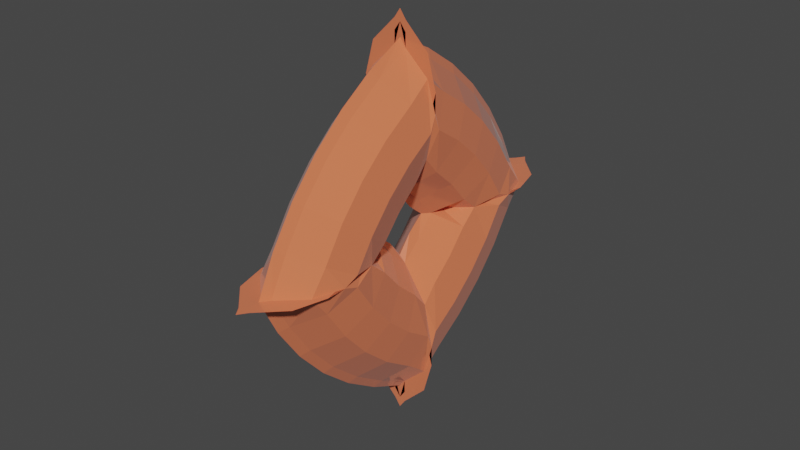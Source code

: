 # Source: particleV3.blend  (saved by Blender 3.3.6; exported with 4.5.12 LTS)
import bpy
from mathutils import Matrix  # noqa: F401  (used for matrix-valued properties, if any)

bpy.ops.wm.read_factory_settings(use_empty=True)
scene = bpy.context.scene
scene.name = 'Scene'

# ---- collections
col_collection = bpy.data.collections.new('Collection'); scene.collection.children.link(col_collection)

# ---- materials (node trees are filled in below, after node groups)
mat_material = bpy.data.materials.new('Material')
mat_material.alpha_threshold = 0.0
mat_material.use_transparent_shadow = False
mat_material.roughness = 0.5
mat_material.line_color = (0.0, 0.0, 0.0, 1.0)

# ---- material node trees
mat_material.use_nodes = True; mat_material.node_tree.nodes.clear()
_N = mat_material.node_tree.nodes; _L = mat_material.node_tree.links
n0 = _N.new('ShaderNodeOutputMaterial'); n0.name = 'Material Output'; n0.location = (300, 300)
n1 = _N.new('ShaderNodeBsdfPrincipled'); n1.name = 'Principled BSDF'; n1.location = (10, 300)
n1.distribution = 'GGX'
n1.subsurface_method = 'RANDOM_WALK_SKIN'
n1.inputs[0].default_value = (0.8, 0.1864, 0.08196, 0.5071)
n1.inputs[2].default_value = 0.1056
n1.inputs[3].default_value = 1.45
n1.inputs[13].default_value = 1.0
n1.inputs[24].default_value = 0.0892
n1.inputs[27].default_value = (0.0, 0.0, 0.0, 1.0)
n1.inputs[28].default_value = 1.0
_L.new(n1.outputs[0], n0.inputs[0])
n0.is_active_output = True

# ---- world
world_world = bpy.data.worlds.new('World'); scene.world = world_world
world_world.use_nodes = True; world_world.node_tree.nodes.clear()
_N = world_world.node_tree.nodes; _L = world_world.node_tree.links
n0 = _N.new('ShaderNodeOutputWorld'); n0.name = 'World Output'; n0.location = (300, 300)
n1 = _N.new('ShaderNodeBackground'); n1.name = 'Background'; n1.location = (10, 300)
n1.inputs[0].default_value = (0.05088, 0.05088, 0.05088, 1.0)
_L.new(n1.outputs[0], n0.inputs[0])
n0.is_active_output = True
world_world.color = (0.05088, 0.05088, 0.05088)
world_world.use_sun_shadow = False
world_world.sun_shadow_jitter_overblur = 0.0

# ---- meshes
me_torus = bpy.data.meshes.new('Torus')
me_torus.from_pydata([(3.282, 0.0, 0.0), (3.139, 0.0, 0.09805), (2.75, 0.0, 0.4872), (2.219, 0.0, 0.6296), (1.687, 0.0, 0.4872), (1.298, 0.0, 0.09805), (1.156, 0.0, 0.0), (3.236, 0.0, 0.0), (3.095, 0.0, 0.09805), (2.709, 0.0, 0.4872), (2.182, 0.0, 0.6296), (1.655, 0.0, 0.4872), (1.27, 0.0, 0.09805), (1.128, 0.0, 0.0), (3.101, 0.0, 0.0), (2.963, 0.0, 0.09805), (2.587, 0.0, 0.4872), (2.074, 0.0, 0.6296), (1.56, 0.0, 0.4872), (1.185, 0.0, 0.09805), (1.047, 0.0, 0.0), (2.877, 0.000534, 0.0), (2.746, 0.0, 0.09805), (2.386, 0.0, 0.4872), (1.895, 0.0, 0.6296), (1.404, 0.0, 0.4872), (1.044, 0.0, 0.09805), (0.9129, 0.0, 0.0), (2.57, 0.6241, 0.0), (2.446, 0.5529, 0.09805), (2.109, 0.3583, 0.4872), (1.649, 0.09258, 0.6296), (1.189, 0.0, 0.4872), (0.8517, 0.0, 0.09805), (0.7284, 0.0, 0.0), (2.183, 1.202, 0.0), (2.07, 1.116, 0.09805), (1.762, 0.8786, 0.4872), (1.34, 0.5551, 0.6296), (0.9183, 0.2315, 0.4872), (0.6096, 0.0, 0.09805), (0.4966, 0.0, 0.0), (1.725, 1.725, 0.0), (1.624, 1.624, 0.09805), (1.349, 1.349, 0.4872), (0.9733, 0.9733, 0.6296), (0.5974, 0.5974, 0.4872), (0.3223, 0.3223, 0.09805), (0.2216, 0.2216, 0.0), (1.202, 2.183, 0.0), (1.116, 2.07, 0.09805), (0.8786, 1.762, 0.4872), (0.5551, 1.34, 0.6296), (0.2315, 0.9183, 0.4872), (0.0, 0.6096, 0.09805), (0.0, 0.4966, 0.0), (0.6241, 2.57, 0.0), (0.5529, 2.446, 0.09805), (0.3583, 2.109, 0.4872), (0.09258, 1.649, 0.6296), (0.0, 1.189, 0.4872), (0.0, 0.8517, 0.09805), (0.0, 0.7284, 0.0), (0.0005361, 2.877, 0.0), (0.0, 2.746, 0.09805), (0.0, 2.386, 0.4872), (0.0, 1.895, 0.6296), (0.0, 1.404, 0.4872), (0.0, 1.044, 0.09805), (0.0, 0.9129, 0.0), (0.0, 3.101, 0.0), (0.0, 2.963, 0.09805), (0.0, 2.587, 0.4872), (0.0, 2.074, 0.6296), (0.0, 1.56, 0.4872), (0.0, 1.185, 0.09805), (0.0, 1.047, 0.0), (0.0, 3.236, 0.0), (0.0, 3.095, 0.09805), (0.0, 2.709, 0.4872), (0.0, 2.182, 0.6296), (0.0, 1.655, 0.4872), (0.0, 1.27, 0.09805), (0.0, 1.128, 0.0), (0.0, 3.282, 0.0), (0.0, 3.139, 0.09805), (0.0, 2.75, 0.4872), (0.0, 2.219, 0.6296), (0.0, 1.687, 0.4872), (0.0, 1.298, 0.09805), (0.0, 1.156, 0.0), (-3.282, 0.0, 0.0), (-3.139, 0.0, 0.09805), (-2.75, 0.0, 0.4872), (-2.219, 0.0, 0.6296), (-1.687, 0.0, 0.4872), (-1.298, 0.0, 0.09805), (-1.156, 0.0, 0.0), (-3.236, 0.0, 0.0), (-3.095, 0.0, 0.09805), (-2.709, 0.0, 0.4872), (-2.182, 0.0, 0.6296), (-1.655, 0.0, 0.4872), (-1.27, 0.0, 0.09805), (-1.128, 0.0, 0.0), (-3.101, 0.0, 0.0), (-2.963, 0.0, 0.09805), (-2.587, 0.0, 0.4872), (-2.074, 0.0, 0.6296), (-1.56, 0.0, 0.4872), (-1.185, 0.0, 0.09805), (-1.047, 0.0, 0.0), (-2.877, 0.000534, 0.0), (-2.746, 0.0, 0.09805), (-2.386, 0.0, 0.4872), (-1.895, 0.0, 0.6296), (-1.404, 0.0, 0.4872), (-1.044, 0.0, 0.09805), (-0.9129, 0.0, 0.0), (-2.57, 0.6241, 0.0), (-2.446, 0.5529, 0.09805), (-2.109, 0.3583, 0.4872), (-1.649, 0.09258, 0.6296), (-1.189, 0.0, 0.4872), (-0.8517, 0.0, 0.09805), (-0.7284, 0.0, 0.0), (-2.183, 1.202, 0.0), (-2.07, 1.116, 0.09805), (-1.762, 0.8786, 0.4872), (-1.34, 0.5551, 0.6296), (-0.9183, 0.2315, 0.4872), (-0.6096, 0.0, 0.09805), (-0.4966, 0.0, 0.0), (-1.725, 1.725, 0.0), (-1.624, 1.624, 0.09805), (-1.349, 1.349, 0.4872), (-0.9733, 0.9733, 0.6296), (-0.5974, 0.5974, 0.4872), (-0.3223, 0.3223, 0.09805), (-0.2216, 0.2216, 0.0), (-1.202, 2.183, 0.0), (-1.116, 2.07, 0.09805), (-0.8786, 1.762, 0.4872), (-0.5551, 1.34, 0.6296), (-0.2315, 0.9183, 0.4872), (-0.6241, 2.57, 0.0), (-0.5529, 2.446, 0.09805), (-0.3583, 2.109, 0.4872), (-0.09258, 1.649, 0.6296), (-0.0005361, 2.877, 0.0), (2.877, -0.000534, 0.0), (2.57, -0.6241, 0.0), (2.446, -0.5529, 0.09805), (2.109, -0.3583, 0.4872), (1.649, -0.09258, 0.6296), (2.183, -1.202, 0.0), (2.07, -1.116, 0.09805), (1.762, -0.8786, 0.4872), (1.34, -0.5551, 0.6296), (0.9183, -0.2315, 0.4872), (1.725, -1.725, 0.0), (1.624, -1.624, 0.09805), (1.349, -1.349, 0.4872), (0.9733, -0.9733, 0.6296), (0.5974, -0.5974, 0.4872), (0.3223, -0.3223, 0.09805), (0.2216, -0.2216, 0.0), (1.202, -2.183, 0.0), (1.116, -2.07, 0.09805), (0.8786, -1.762, 0.4872), (0.5551, -1.34, 0.6296), (0.2315, -0.9183, 0.4872), (0.0, -0.6096, 0.09805), (0.0, -0.4966, 0.0), (0.6241, -2.57, 0.0), (0.5529, -2.446, 0.09805), (0.3583, -2.109, 0.4872), (0.09258, -1.649, 0.6296), (0.0, -1.189, 0.4872), (0.0, -0.8517, 0.09805), (0.0, -0.7284, 0.0), (0.0005361, -2.877, 0.0), (0.0, -2.746, 0.09805), (0.0, -2.386, 0.4872), (0.0, -1.895, 0.6296), (0.0, -1.404, 0.4872), (0.0, -1.044, 0.09805), (0.0, -0.9129, 0.0), (0.0, -3.101, 0.0), (0.0, -2.963, 0.09805), (0.0, -2.587, 0.4872), (0.0, -2.074, 0.6296), (0.0, -1.56, 0.4872), (0.0, -1.185, 0.09805), (0.0, -1.047, 0.0), (0.0, -3.236, 0.0), (0.0, -3.095, 0.09805), (0.0, -2.709, 0.4872), (0.0, -2.182, 0.6296), (0.0, -1.655, 0.4872), (0.0, -1.27, 0.09805), (0.0, -1.128, 0.0), (0.0, -3.282, 0.0), (0.0, -3.139, 0.09805), (0.0, -2.75, 0.4872), (0.0, -2.219, 0.6296), (0.0, -1.687, 0.4872), (0.0, -1.298, 0.09805), (0.0, -1.156, 0.0), (-2.877, -0.000534, 0.0), (-2.57, -0.6241, 0.0), (-2.446, -0.5529, 0.09805), (-2.109, -0.3583, 0.4872), (-1.649, -0.09258, 0.6296), (-2.183, -1.202, 0.0), (-2.07, -1.116, 0.09805), (-1.762, -0.8786, 0.4872), (-1.34, -0.5551, 0.6296), (-0.9183, -0.2315, 0.4872), (-1.725, -1.725, 0.0), (-1.624, -1.624, 0.09805), (-1.349, -1.349, 0.4872), (-0.9733, -0.9733, 0.6296), (-0.5974, -0.5974, 0.4872), (-0.3223, -0.3223, 0.09805), (-0.2216, -0.2216, 0.0), (-1.202, -2.183, 0.0), (-1.116, -2.07, 0.09805), (-0.8786, -1.762, 0.4872), (-0.5551, -1.34, 0.6296), (-0.2315, -0.9183, 0.4872), (-0.6241, -2.57, 0.0), (-0.5529, -2.446, 0.09805), (-0.3583, -2.109, 0.4872), (-0.09258, -1.649, 0.6296), (-0.0005361, -2.877, 0.0), (3.139, 0.0, -0.09805), (2.75, 0.0, -0.4872), (2.219, 0.0, -0.6296), (1.687, 0.0, -0.4872), (1.298, 0.0, -0.09805), (3.095, 0.0, -0.09805), (2.709, 0.0, -0.4872), (2.182, 0.0, -0.6296), (1.655, 0.0, -0.4872), (1.27, 0.0, -0.09805), (2.963, 0.0, -0.09805), (2.587, 0.0, -0.4872), (2.074, 0.0, -0.6296), (1.56, 0.0, -0.4872), (1.185, 0.0, -0.09805), (2.746, 0.0, -0.09805), (2.386, 0.0, -0.4872), (1.895, 0.0, -0.6296), (1.404, 0.0, -0.4872), (1.044, 0.0, -0.09805), (2.446, 0.5529, -0.09805), (2.109, 0.3583, -0.4872), (1.649, 0.09258, -0.6296), (1.189, 0.0, -0.4872), (0.8517, 0.0, -0.09805), (2.07, 1.116, -0.09805), (1.762, 0.8786, -0.4872), (1.34, 0.5551, -0.6296), (0.9183, 0.2315, -0.4872), (0.6096, 0.0, -0.09805), (1.624, 1.624, -0.09805), (1.349, 1.349, -0.4872), (0.9733, 0.9733, -0.6296), (0.5974, 0.5974, -0.4872), (0.3223, 0.3223, -0.09805), (1.116, 2.07, -0.09805), (0.8786, 1.762, -0.4872), (0.5551, 1.34, -0.6296), (0.2315, 0.9183, -0.4872), (0.0, 0.6096, -0.09805), (0.5529, 2.446, -0.09805), (0.3583, 2.109, -0.4872), (0.09258, 1.649, -0.6296), (0.0, 1.189, -0.4872), (0.0, 0.8517, -0.09805), (0.0, 2.746, -0.09805), (0.0, 2.386, -0.4872), (0.0, 1.895, -0.6296), (0.0, 1.404, -0.4872), (0.0, 1.044, -0.09805), (0.0, 2.963, -0.09805), (0.0, 2.587, -0.4872), (0.0, 2.074, -0.6296), (0.0, 1.56, -0.4872), (0.0, 1.185, -0.09805), (0.0, 3.095, -0.09805), (0.0, 2.709, -0.4872), (0.0, 2.182, -0.6296), (0.0, 1.655, -0.4872), (0.0, 1.27, -0.09805), (0.0, 3.139, -0.09805), (0.0, 2.75, -0.4872), (0.0, 2.219, -0.6296), (0.0, 1.687, -0.4872), (0.0, 1.298, -0.09805), (-3.139, 0.0, -0.09805), (-2.75, 0.0, -0.4872), (-2.219, 0.0, -0.6296), (-1.687, 0.0, -0.4872), (-1.298, 0.0, -0.09805), (-3.095, 0.0, -0.09805), (-2.709, 0.0, -0.4872), (-2.182, 0.0, -0.6296), (-1.655, 0.0, -0.4872), (-1.27, 0.0, -0.09805), (-2.963, 0.0, -0.09805), (-2.587, 0.0, -0.4872), (-2.074, 0.0, -0.6296), (-1.56, 0.0, -0.4872), (-1.185, 0.0, -0.09805), (-2.746, 0.0, -0.09805), (-2.386, 0.0, -0.4872), (-1.895, 0.0, -0.6296), (-1.404, 0.0, -0.4872), (-1.044, 0.0, -0.09805), (-2.446, 0.5529, -0.09805), (-2.109, 0.3583, -0.4872), (-1.649, 0.09258, -0.6296), (-1.189, 0.0, -0.4872), (-0.8517, 0.0, -0.09805), (-2.07, 1.116, -0.09805), (-1.762, 0.8786, -0.4872), (-1.34, 0.5551, -0.6296), (-0.9183, 0.2315, -0.4872), (-0.6096, 0.0, -0.09805), (-1.624, 1.624, -0.09805), (-1.349, 1.349, -0.4872), (-0.9733, 0.9733, -0.6296), (-0.5974, 0.5974, -0.4872), (-0.3223, 0.3223, -0.09805), (-1.116, 2.07, -0.09805), (-0.8786, 1.762, -0.4872), (-0.5551, 1.34, -0.6296), (-0.2315, 0.9183, -0.4872), (-0.5529, 2.446, -0.09805), (-0.3583, 2.109, -0.4872), (-0.09258, 1.649, -0.6296), (2.446, -0.5529, -0.09805), (2.109, -0.3583, -0.4872), (1.649, -0.09258, -0.6296), (2.07, -1.116, -0.09805), (1.762, -0.8786, -0.4872), (1.34, -0.5551, -0.6296), (0.9183, -0.2315, -0.4872), (1.624, -1.624, -0.09805), (1.349, -1.349, -0.4872), (0.9733, -0.9733, -0.6296), (0.5974, -0.5974, -0.4872), (0.3223, -0.3223, -0.09805), (1.116, -2.07, -0.09805), (0.8786, -1.762, -0.4872), (0.5551, -1.34, -0.6296), (0.2315, -0.9183, -0.4872), (0.0, -0.6096, -0.09805), (0.5529, -2.446, -0.09805), (0.3583, -2.109, -0.4872), (0.09258, -1.649, -0.6296), (0.0, -1.189, -0.4872), (0.0, -0.8517, -0.09805), (0.0, -2.746, -0.09805), (0.0, -2.386, -0.4872), (0.0, -1.895, -0.6296), (0.0, -1.404, -0.4872), (0.0, -1.044, -0.09805), (0.0, -2.963, -0.09805), (0.0, -2.587, -0.4872), (0.0, -2.074, -0.6296), (0.0, -1.56, -0.4872), (0.0, -1.185, -0.09805), (0.0, -3.095, -0.09805), (0.0, -2.709, -0.4872), (0.0, -2.182, -0.6296), (0.0, -1.655, -0.4872), (0.0, -1.27, -0.09805), (0.0, -3.139, -0.09805), (0.0, -2.75, -0.4872), (0.0, -2.219, -0.6296), (0.0, -1.687, -0.4872), (0.0, -1.298, -0.09805), (-2.446, -0.5529, -0.09805), (-2.109, -0.3583, -0.4872), (-1.649, -0.09258, -0.6296), (-2.07, -1.116, -0.09805), (-1.762, -0.8786, -0.4872), (-1.34, -0.5551, -0.6296), (-0.9183, -0.2315, -0.4872), (-1.624, -1.624, -0.09805), (-1.349, -1.349, -0.4872), (-0.9733, -0.9733, -0.6296), (-0.5974, -0.5974, -0.4872), (-0.3223, -0.3223, -0.09805), (-1.116, -2.07, -0.09805), (-0.8786, -1.762, -0.4872), (-0.5551, -1.34, -0.6296), (-0.2315, -0.9183, -0.4872), (-0.5529, -2.446, -0.09805), (-0.3583, -2.109, -0.4872), (-0.09258, -1.649, -0.6296)], [], [(0, 7, 8, 1), (1, 8, 9, 2), (2, 9, 10, 3), (3, 10, 11, 4), (4, 11, 12, 5), (5, 12, 13, 6), (7, 14, 15, 8), (8, 15, 16, 9), (9, 16, 17, 10), (10, 17, 18, 11), (11, 18, 19, 12), (12, 19, 20, 13), (14, 21, 22, 15), (15, 22, 23, 16), (16, 23, 24, 17), (17, 24, 25, 18), (18, 25, 26, 19), (19, 26, 27, 20), (21, 28, 29, 22), (22, 29, 30, 23), (23, 30, 31, 24), (24, 31, 32, 25), (25, 32, 33, 26), (26, 33, 34, 27), (28, 35, 36, 29), (29, 36, 37, 30), (30, 37, 38, 31), (31, 38, 39, 32), (32, 39, 40, 33), (33, 40, 41, 34), (35, 42, 43, 36), (36, 43, 44, 37), (37, 44, 45, 38), (38, 45, 46, 39), (39, 46, 47, 40), (40, 47, 48, 41), (42, 49, 50, 43), (43, 50, 51, 44), (44, 51, 52, 45), (45, 52, 53, 46), (46, 53, 54, 47), (47, 54, 55, 48), (49, 56, 57, 50), (50, 57, 58, 51), (51, 58, 59, 52), (52, 59, 60, 53), (53, 60, 61, 54), (54, 61, 62, 55), (56, 63, 64, 57), (57, 64, 65, 58), (58, 65, 66, 59), (59, 66, 67, 60), (60, 67, 68, 61), (61, 68, 69, 62), (63, 70, 71, 64), (64, 71, 72, 65), (65, 72, 73, 66), (66, 73, 74, 67), (67, 74, 75, 68), (68, 75, 76, 69), (70, 77, 78, 71), (71, 78, 79, 72), (72, 79, 80, 73), (73, 80, 81, 74), (74, 81, 82, 75), (75, 82, 83, 76), (77, 84, 85, 78), (78, 85, 86, 79), (79, 86, 87, 80), (80, 87, 88, 81), (81, 88, 89, 82), (82, 89, 90, 83), (91, 92, 99, 98), (92, 93, 100, 99), (93, 94, 101, 100), (94, 95, 102, 101), (95, 96, 103, 102), (96, 97, 104, 103), (98, 99, 106, 105), (99, 100, 107, 106), (100, 101, 108, 107), (101, 102, 109, 108), (102, 103, 110, 109), (103, 104, 111, 110), (105, 106, 113, 112), (106, 107, 114, 113), (107, 108, 115, 114), (108, 109, 116, 115), (109, 110, 117, 116), (110, 111, 118, 117), (112, 113, 120, 119), (113, 114, 121, 120), (114, 115, 122, 121), (115, 116, 123, 122), (116, 117, 124, 123), (117, 118, 125, 124), (119, 120, 127, 126), (120, 121, 128, 127), (121, 122, 129, 128), (122, 123, 130, 129), (123, 124, 131, 130), (124, 125, 132, 131), (126, 127, 134, 133), (127, 128, 135, 134), (128, 129, 136, 135), (129, 130, 137, 136), (130, 131, 138, 137), (131, 132, 139, 138), (133, 134, 141, 140), (134, 135, 142, 141), (135, 136, 143, 142), (136, 137, 144, 143), (137, 138, 54, 144), (138, 139, 55, 54), (140, 141, 146, 145), (141, 142, 147, 146), (142, 143, 148, 147), (143, 144, 60, 148), (144, 54, 61, 60), (145, 146, 64, 149), (146, 147, 65, 64), (147, 148, 66, 65), (148, 60, 67, 66), (149, 64, 71, 70), (14, 15, 22, 150), (150, 22, 152, 151), (22, 23, 153, 152), (23, 24, 154, 153), (24, 25, 32, 154), (151, 152, 156, 155), (152, 153, 157, 156), (153, 154, 158, 157), (154, 32, 159, 158), (32, 33, 40, 159), (155, 156, 161, 160), (156, 157, 162, 161), (157, 158, 163, 162), (158, 159, 164, 163), (159, 40, 165, 164), (40, 41, 166, 165), (160, 161, 168, 167), (161, 162, 169, 168), (162, 163, 170, 169), (163, 164, 171, 170), (164, 165, 172, 171), (165, 166, 173, 172), (167, 168, 175, 174), (168, 169, 176, 175), (169, 170, 177, 176), (170, 171, 178, 177), (171, 172, 179, 178), (172, 173, 180, 179), (174, 175, 182, 181), (175, 176, 183, 182), (176, 177, 184, 183), (177, 178, 185, 184), (178, 179, 186, 185), (179, 180, 187, 186), (181, 182, 189, 188), (182, 183, 190, 189), (183, 184, 191, 190), (184, 185, 192, 191), (185, 186, 193, 192), (186, 187, 194, 193), (188, 189, 196, 195), (189, 190, 197, 196), (190, 191, 198, 197), (191, 192, 199, 198), (192, 193, 200, 199), (193, 194, 201, 200), (195, 196, 203, 202), (196, 197, 204, 203), (197, 198, 205, 204), (198, 199, 206, 205), (199, 200, 207, 206), (200, 201, 208, 207), (105, 209, 113, 106), (209, 210, 211, 113), (113, 211, 212, 114), (114, 212, 213, 115), (115, 213, 123, 116), (210, 214, 215, 211), (211, 215, 216, 212), (212, 216, 217, 213), (213, 217, 218, 123), (123, 218, 131, 124), (214, 219, 220, 215), (215, 220, 221, 216), (216, 221, 222, 217), (217, 222, 223, 218), (218, 223, 224, 131), (131, 224, 225, 132), (219, 226, 227, 220), (220, 227, 228, 221), (221, 228, 229, 222), (222, 229, 230, 223), (223, 230, 172, 224), (224, 172, 173, 225), (226, 231, 232, 227), (227, 232, 233, 228), (228, 233, 234, 229), (229, 234, 178, 230), (230, 178, 179, 172), (231, 235, 182, 232), (232, 182, 183, 233), (233, 183, 184, 234), (234, 184, 185, 178), (235, 188, 189, 182), (0, 236, 241, 7), (236, 237, 242, 241), (237, 238, 243, 242), (238, 239, 244, 243), (239, 240, 245, 244), (240, 6, 13, 245), (7, 241, 246, 14), (241, 242, 247, 246), (242, 243, 248, 247), (243, 244, 249, 248), (244, 245, 250, 249), (245, 13, 20, 250), (14, 246, 251, 21), (246, 247, 252, 251), (247, 248, 253, 252), (248, 249, 254, 253), (249, 250, 255, 254), (250, 20, 27, 255), (21, 251, 256, 28), (251, 252, 257, 256), (252, 253, 258, 257), (253, 254, 259, 258), (254, 255, 260, 259), (255, 27, 34, 260), (28, 256, 261, 35), (256, 257, 262, 261), (257, 258, 263, 262), (258, 259, 264, 263), (259, 260, 265, 264), (260, 34, 41, 265), (35, 261, 266, 42), (261, 262, 267, 266), (262, 263, 268, 267), (263, 264, 269, 268), (264, 265, 270, 269), (265, 41, 48, 270), (42, 266, 271, 49), (266, 267, 272, 271), (267, 268, 273, 272), (268, 269, 274, 273), (269, 270, 275, 274), (270, 48, 55, 275), (49, 271, 276, 56), (271, 272, 277, 276), (272, 273, 278, 277), (273, 274, 279, 278), (274, 275, 280, 279), (275, 55, 62, 280), (56, 276, 281, 63), (276, 277, 282, 281), (277, 278, 283, 282), (278, 279, 284, 283), (279, 280, 285, 284), (280, 62, 69, 285), (63, 281, 286, 70), (281, 282, 287, 286), (282, 283, 288, 287), (283, 284, 289, 288), (284, 285, 290, 289), (285, 69, 76, 290), (70, 286, 291, 77), (286, 287, 292, 291), (287, 288, 293, 292), (288, 289, 294, 293), (289, 290, 295, 294), (290, 76, 83, 295), (77, 291, 296, 84), (291, 292, 297, 296), (292, 293, 298, 297), (293, 294, 299, 298), (294, 295, 300, 299), (295, 83, 90, 300), (91, 98, 306, 301), (301, 306, 307, 302), (302, 307, 308, 303), (303, 308, 309, 304), (304, 309, 310, 305), (305, 310, 104, 97), (98, 105, 311, 306), (306, 311, 312, 307), (307, 312, 313, 308), (308, 313, 314, 309), (309, 314, 315, 310), (310, 315, 111, 104), (105, 112, 316, 311), (311, 316, 317, 312), (312, 317, 318, 313), (313, 318, 319, 314), (314, 319, 320, 315), (315, 320, 118, 111), (112, 119, 321, 316), (316, 321, 322, 317), (317, 322, 323, 318), (318, 323, 324, 319), (319, 324, 325, 320), (320, 325, 125, 118), (119, 126, 326, 321), (321, 326, 327, 322), (322, 327, 328, 323), (323, 328, 329, 324), (324, 329, 330, 325), (325, 330, 132, 125), (126, 133, 331, 326), (326, 331, 332, 327), (327, 332, 333, 328), (328, 333, 334, 329), (329, 334, 335, 330), (330, 335, 139, 132), (133, 140, 336, 331), (331, 336, 337, 332), (332, 337, 338, 333), (333, 338, 339, 334), (334, 339, 275, 335), (335, 275, 55, 139), (140, 145, 340, 336), (336, 340, 341, 337), (337, 341, 342, 338), (338, 342, 279, 339), (339, 279, 280, 275), (145, 149, 281, 340), (340, 281, 282, 341), (341, 282, 283, 342), (342, 283, 284, 279), (149, 70, 286, 281), (14, 150, 251, 246), (150, 151, 343, 251), (251, 343, 344, 252), (252, 344, 345, 253), (253, 345, 259, 254), (151, 155, 346, 343), (343, 346, 347, 344), (344, 347, 348, 345), (345, 348, 349, 259), (259, 349, 265, 260), (155, 160, 350, 346), (346, 350, 351, 347), (347, 351, 352, 348), (348, 352, 353, 349), (349, 353, 354, 265), (265, 354, 166, 41), (160, 167, 355, 350), (350, 355, 356, 351), (351, 356, 357, 352), (352, 357, 358, 353), (353, 358, 359, 354), (354, 359, 173, 166), (167, 174, 360, 355), (355, 360, 361, 356), (356, 361, 362, 357), (357, 362, 363, 358), (358, 363, 364, 359), (359, 364, 180, 173), (174, 181, 365, 360), (360, 365, 366, 361), (361, 366, 367, 362), (362, 367, 368, 363), (363, 368, 369, 364), (364, 369, 187, 180), (181, 188, 370, 365), (365, 370, 371, 366), (366, 371, 372, 367), (367, 372, 373, 368), (368, 373, 374, 369), (369, 374, 194, 187), (188, 195, 375, 370), (370, 375, 376, 371), (371, 376, 377, 372), (372, 377, 378, 373), (373, 378, 379, 374), (374, 379, 201, 194), (195, 202, 380, 375), (375, 380, 381, 376), (376, 381, 382, 377), (377, 382, 383, 378), (378, 383, 384, 379), (379, 384, 208, 201), (105, 311, 316, 209), (209, 316, 385, 210), (316, 317, 386, 385), (317, 318, 387, 386), (318, 319, 324, 387), (210, 385, 388, 214), (385, 386, 389, 388), (386, 387, 390, 389), (387, 324, 391, 390), (324, 325, 330, 391), (214, 388, 392, 219), (388, 389, 393, 392), (389, 390, 394, 393), (390, 391, 395, 394), (391, 330, 396, 395), (330, 132, 225, 396), (219, 392, 397, 226), (392, 393, 398, 397), (393, 394, 399, 398), (394, 395, 400, 399), (395, 396, 359, 400), (396, 225, 173, 359), (226, 397, 401, 231), (397, 398, 402, 401), (398, 399, 403, 402), (399, 400, 363, 403), (400, 359, 364, 363), (231, 401, 365, 235), (401, 402, 366, 365), (402, 403, 367, 366), (403, 363, 368, 367), (235, 365, 370, 188)])
_uv = me_torus.uv_layers.new(name='UVMap')
_uv.uv.foreach_set('vector', [0.5, 0.5, 0.5208, 0.5, 0.5208, 0.5833, 0.5, 0.5833, 0.5, 0.5833, 0.5208, 0.5833, 0.5208, 0.6667, 0.5, 0.6667, 0.5, 0.6667, 0.5208, 0.6667, 0.5208, 0.75, 0.5, 0.75, 0.5, 0.75, 0.5208, 0.75, 0.5208, 0.8333, 0.5, 0.8333, 0.5, 0.8333, 0.5208, 0.8333, 0.5208, 0.9167, 0.5, 0.9167, 0.5, 0.9167, 0.5208, 0.9167, 0.5208, 1.0, 0.5, 1.0, 0.5208, 0.5, 0.5417, 0.5, 0.5417, 0.5833, 0.5208, 0.5833, 0.5208, 0.5833, 0.5417, 0.5833, 0.5417, 0.6667, 0.5208, 0.6667, 0.5208, 0.6667, 0.5417, 0.6667, 0.5417, 0.75, 0.5208, 0.75, 0.5208, 0.75, 0.5417, 0.75, 0.5417, 0.8333, 0.5208, 0.8333, 0.5208, 0.8333, 0.5417, 0.8333, 0.5417, 0.9167, 0.5208, 0.9167, 0.5208, 0.9167, 0.5417, 0.9167, 0.5417, 1.0, 0.5208, 1.0, 0.5417, 0.5, 0.5625, 0.5, 0.5625, 0.5833, 0.5417, 0.5833, 0.5417, 0.5833, 0.5625, 0.5833, 0.5625, 0.6667, 0.5417, 0.6667, 0.5417, 0.6667, 0.5625, 0.6667, 0.5625, 0.75, 0.5417, 0.75, 0.5417, 0.75, 0.5625, 0.75, 0.5625, 0.8333, 0.5417, 0.8333, 0.5417, 0.8333, 0.5625, 0.8333, 0.5625, 0.9167, 0.5417, 0.9167, 0.5417, 0.9167, 0.5625, 0.9167, 0.5625, 1.0, 0.5417, 1.0, 0.5625, 0.5, 0.5833, 0.5, 0.5833, 0.5833, 0.5625, 0.5833, 0.5625, 0.5833, 0.5833, 0.5833, 0.5833, 0.6667, 0.5625, 0.6667, 0.5625, 0.6667, 0.5833, 0.6667, 0.5833, 0.75, 0.5625, 0.75, 0.5625, 0.75, 0.5833, 0.75, 0.5833, 0.8333, 0.5625, 0.8333, 0.5625, 0.8333, 0.5833, 0.8333, 0.5833, 0.9167, 0.5625, 0.9167, 0.5625, 0.9167, 0.5833, 0.9167, 0.5833, 1.0, 0.5625, 1.0, 0.5833, 0.5, 0.6042, 0.5, 0.6042, 0.5833, 0.5833, 0.5833, 0.5833, 0.5833, 0.6042, 0.5833, 0.6042, 0.6667, 0.5833, 0.6667, 0.5833, 0.6667, 0.6042, 0.6667, 0.6042, 0.75, 0.5833, 0.75, 0.5833, 0.75, 0.6042, 0.75, 0.6042, 0.8333, 0.5833, 0.8333, 0.5833, 0.8333, 0.6042, 0.8333, 0.6042, 0.9167, 0.5833, 0.9167, 0.5833, 0.9167, 0.6042, 0.9167, 0.6042, 1.0, 0.5833, 1.0, 0.6042, 0.5, 0.625, 0.5, 0.625, 0.5833, 0.6042, 0.5833, 0.6042, 0.5833, 0.625, 0.5833, 0.625, 0.6667, 0.6042, 0.6667, 0.6042, 0.6667, 0.625, 0.6667, 0.625, 0.75, 0.6042, 0.75, 0.6042, 0.75, 0.625, 0.75, 0.625, 0.8333, 0.6042, 0.8333, 0.6042, 0.8333, 0.625, 0.8333, 0.625, 0.9167, 0.6042, 0.9167, 0.6042, 0.9167, 0.625, 0.9167, 0.625, 1.0, 0.6042, 1.0, 0.625, 0.5, 0.6458, 0.5, 0.6458, 0.5833, 0.625, 0.5833, 0.625, 0.5833, 0.6458, 0.5833, 0.6458, 0.6667, 0.625, 0.6667, 0.625, 0.6667, 0.6458, 0.6667, 0.6458, 0.75, 0.625, 0.75, 0.625, 0.75, 0.6458, 0.75, 0.6458, 0.8333, 0.625, 0.8333, 0.625, 0.8333, 0.6458, 0.8333, 0.6458, 0.9167, 0.625, 0.9167, 0.625, 0.9167, 0.6458, 0.9167, 0.6458, 1.0, 0.625, 1.0, 0.6458, 0.5, 0.6667, 0.5, 0.6667, 0.5833, 0.6458, 0.5833, 0.6458, 0.5833, 0.6667, 0.5833, 0.6667, 0.6667, 0.6458, 0.6667, 0.6458, 0.6667, 0.6667, 0.6667, 0.6667, 0.75, 0.6458, 0.75, 0.6458, 0.75, 0.6667, 0.75, 0.6667, 0.8333, 0.6458, 0.8333, 0.6458, 0.8333, 0.6667, 0.8333, 0.6667, 0.9167, 0.6458, 0.9167, 0.6458, 0.9167, 0.6667, 0.9167, 0.6667, 1.0, 0.6458, 1.0, 0.6667, 0.5, 0.6875, 0.5, 0.6875, 0.5833, 0.6667, 0.5833, 0.6667, 0.5833, 0.6875, 0.5833, 0.6875, 0.6667, 0.6667, 0.6667, 0.6667, 0.6667, 0.6875, 0.6667, 0.6875, 0.75, 0.6667, 0.75, 0.6667, 0.75, 0.6875, 0.75, 0.6875, 0.8333, 0.6667, 0.8333, 0.6667, 0.8333, 0.6875, 0.8333, 0.6875, 0.9167, 0.6667, 0.9167, 0.6667, 0.9167, 0.6875, 0.9167, 0.6875, 1.0, 0.6667, 1.0, 0.6875, 0.5, 0.7083, 0.5, 0.7083, 0.5833, 0.6875, 0.5833, 0.6875, 0.5833, 0.7083, 0.5833, 0.7083, 0.6667, 0.6875, 0.6667, 0.6875, 0.6667, 0.7083, 0.6667, 0.7083, 0.75, 0.6875, 0.75, 0.6875, 0.75, 0.7083, 0.75, 0.7083, 0.8333, 0.6875, 0.8333, 0.6875, 0.8333, 0.7083, 0.8333, 0.7083, 0.9167, 0.6875, 0.9167, 0.6875, 0.9167, 0.7083, 0.9167, 0.7083, 1.0, 0.6875, 1.0, 0.7083, 0.5, 0.7292, 0.5, 0.7292, 0.5833, 0.7083, 0.5833, 0.7083, 0.5833, 0.7292, 0.5833, 0.7292, 0.6667, 0.7083, 0.6667, 0.7083, 0.6667, 0.7292, 0.6667, 0.7292, 0.75, 0.7083, 0.75, 0.7083, 0.75, 0.7292, 0.75, 0.7292, 0.8333, 0.7083, 0.8333, 0.7083, 0.8333, 0.7292, 0.8333, 0.7292, 0.9167, 0.7083, 0.9167, 0.7083, 0.9167, 0.7292, 0.9167, 0.7292, 1.0, 0.7083, 1.0, 0.7292, 0.5, 0.75, 0.5, 0.75, 0.5833, 0.7292, 0.5833, 0.7292, 0.5833, 0.75, 0.5833, 0.75, 0.6667, 0.7292, 0.6667, 0.7292, 0.6667, 0.75, 0.6667, 0.75, 0.75, 0.7292, 0.75, 0.7292, 0.75, 0.75, 0.75, 0.75, 0.8333, 0.7292, 0.8333, 0.7292, 0.8333, 0.75, 0.8333, 0.75, 0.9167, 0.7292, 0.9167, 0.7292, 0.9167, 0.75, 0.9167, 0.75, 1.0, 0.7292, 1.0, 0.5, 0.5, 0.5, 0.5833, 0.5208, 0.5833, 0.5208, 0.5, 0.5, 0.5833, 0.5, 0.6667, 0.5208, 0.6667, 0.5208, 0.5833, 0.5, 0.6667, 0.5, 0.75, 0.5208, 0.75, 0.5208, 0.6667, 0.5, 0.75, 0.5, 0.8333, 0.5208, 0.8333, 0.5208, 0.75, 0.5, 0.8333, 0.5, 0.9167, 0.5208, 0.9167, 0.5208, 0.8333, 0.5, 0.9167, 0.5, 1.0, 0.5208, 1.0, 0.5208, 0.9167, 0.5208, 0.5, 0.5208, 0.5833, 0.5417, 0.5833, 0.5417, 0.5, 0.5208, 0.5833, 0.5208, 0.6667, 0.5417, 0.6667, 0.5417, 0.5833, 0.5208, 0.6667, 0.5208, 0.75, 0.5417, 0.75, 0.5417, 0.6667, 0.5208, 0.75, 0.5208, 0.8333, 0.5417, 0.8333, 0.5417, 0.75, 0.5208, 0.8333, 0.5208, 0.9167, 0.5417, 0.9167, 0.5417, 0.8333, 0.5208, 0.9167, 0.5208, 1.0, 0.5417, 1.0, 0.5417, 0.9167, 0.5417, 0.5, 0.5417, 0.5833, 0.5625, 0.5833, 0.5625, 0.5, 0.5417, 0.5833, 0.5417, 0.6667, 0.5625, 0.6667, 0.5625, 0.5833, 0.5417, 0.6667, 0.5417, 0.75, 0.5625, 0.75, 0.5625, 0.6667, 0.5417, 0.75, 0.5417, 0.8333, 0.5625, 0.8333, 0.5625, 0.75, 0.5417, 0.8333, 0.5417, 0.9167, 0.5625, 0.9167, 0.5625, 0.8333, 0.5417, 0.9167, 0.5417, 1.0, 0.5625, 1.0, 0.5625, 0.9167, 0.5625, 0.5, 0.5625, 0.5833, 0.5833, 0.5833, 0.5833, 0.5, 0.5625, 0.5833, 0.5625, 0.6667, 0.5833, 0.6667, 0.5833, 0.5833, 0.5625, 0.6667, 0.5625, 0.75, 0.5833, 0.75, 0.5833, 0.6667, 0.5625, 0.75, 0.5625, 0.8333, 0.5833, 0.8333, 0.5833, 0.75, 0.5625, 0.8333, 0.5625, 0.9167, 0.5833, 0.9167, 0.5833, 0.8333, 0.5625, 0.9167, 0.5625, 1.0, 0.5833, 1.0, 0.5833, 0.9167, 0.5833, 0.5, 0.5833, 0.5833, 0.6042, 0.5833, 0.6042, 0.5, 0.5833, 0.5833, 0.5833, 0.6667, 0.6042, 0.6667, 0.6042, 0.5833, 0.5833, 0.6667, 0.5833, 0.75, 0.6042, 0.75, 0.6042, 0.6667, 0.5833, 0.75, 0.5833, 0.8333, 0.6042, 0.8333, 0.6042, 0.75, 0.5833, 0.8333, 0.5833, 0.9167, 0.6042, 0.9167, 0.6042, 0.8333, 0.5833, 0.9167, 0.5833, 1.0, 0.6042, 1.0, 0.6042, 0.9167, 0.6042, 0.5, 0.6042, 0.5833, 0.625, 0.5833, 0.625, 0.5, 0.6042, 0.5833, 0.6042, 0.6667, 0.625, 0.6667, 0.625, 0.5833, 0.6042, 0.6667, 0.6042, 0.75, 0.625, 0.75, 0.625, 0.6667, 0.6042, 0.75, 0.6042, 0.8333, 0.625, 0.8333, 0.625, 0.75, 0.6042, 0.8333, 0.6042, 0.9167, 0.625, 0.9167, 0.625, 0.8333, 0.6042, 0.9167, 0.6042, 1.0, 0.625, 1.0, 0.625, 0.9167, 0.625, 0.5, 0.625, 0.5833, 0.6458, 0.5833, 0.6458, 0.5, 0.625, 0.5833, 0.625, 0.6667, 0.6458, 0.6667, 0.6458, 0.5833, 0.625, 0.6667, 0.625, 0.75, 0.6458, 0.75, 0.6458, 0.6667, 0.625, 0.75, 0.625, 0.8333, 0.6458, 0.8333, 0.6458, 0.75, 0.625, 0.8333, 0.625, 0.9167, 0.6458, 0.9167, 0.6458, 0.8333, 0.625, 0.9167, 0.625, 1.0, 0.6458, 1.0, 0.6458, 0.9167, 0.6458, 0.5, 0.6458, 0.5833, 0.6667, 0.5833, 0.6667, 0.5, 0.6458, 0.5833, 0.6458, 0.6667, 0.6667, 0.6667, 0.6667, 0.5833, 0.6458, 0.6667, 0.6458, 0.75, 0.6667, 0.75, 0.6667, 0.6667, 0.6458, 0.75, 0.6458, 0.8333, 0.6667, 0.8333, 0.6667, 0.75, 0.6458, 0.8333, 0.6458, 0.9167, 0.6667, 0.9167, 0.6667, 0.8333, 0.6667, 0.5, 0.6667, 0.5833, 0.6875, 0.5833, 0.6875, 0.5, 0.6667, 0.5833, 0.6667, 0.6667, 0.6875, 0.6667, 0.6875, 0.5833, 0.6667, 0.6667, 0.6667, 0.75, 0.6875, 0.75, 0.6875, 0.6667, 0.6667, 0.75, 0.6667, 0.8333, 0.6875, 0.8333, 0.6875, 0.75, 0.6875, 0.5, 0.6875, 0.5833, 0.7083, 0.5833, 0.7083, 0.5, 0.5417, 0.5, 0.5417, 0.5833, 0.5625, 0.5833, 0.5625, 0.5, 0.5625, 0.5, 0.5625, 0.5833, 0.5833, 0.5833, 0.5833, 0.5, 0.5625, 0.5833, 0.5625, 0.6667, 0.5833, 0.6667, 0.5833, 0.5833, 0.5625, 0.6667, 0.5625, 0.75, 0.5833, 0.75, 0.5833, 0.6667, 0.5625, 0.75, 0.5625, 0.8333, 0.5833, 0.8333, 0.5833, 0.75, 0.5833, 0.5, 0.5833, 0.5833, 0.6042, 0.5833, 0.6042, 0.5, 0.5833, 0.5833, 0.5833, 0.6667, 0.6042, 0.6667, 0.6042, 0.5833, 0.5833, 0.6667, 0.5833, 0.75, 0.6042, 0.75, 0.6042, 0.6667, 0.5833, 0.75, 0.5833, 0.8333, 0.6042, 0.8333, 0.6042, 0.75, 0.5833, 0.8333, 0.5833, 0.9167, 0.6042, 0.9167, 0.6042, 0.8333, 0.6042, 0.5, 0.6042, 0.5833, 0.625, 0.5833, 0.625, 0.5, 0.6042, 0.5833, 0.6042, 0.6667, 0.625, 0.6667, 0.625, 0.5833, 0.6042, 0.6667, 0.6042, 0.75, 0.625, 0.75, 0.625, 0.6667, 0.6042, 0.75, 0.6042, 0.8333, 0.625, 0.8333, 0.625, 0.75, 0.6042, 0.8333, 0.6042, 0.9167, 0.625, 0.9167, 0.625, 0.8333, 0.6042, 0.9167, 0.6042, 1.0, 0.625, 1.0, 0.625, 0.9167, 0.625, 0.5, 0.625, 0.5833, 0.6458, 0.5833, 0.6458, 0.5, 0.625, 0.5833, 0.625, 0.6667, 0.6458, 0.6667, 0.6458, 0.5833, 0.625, 0.6667, 0.625, 0.75, 0.6458, 0.75, 0.6458, 0.6667, 0.625, 0.75, 0.625, 0.8333, 0.6458, 0.8333, 0.6458, 0.75, 0.625, 0.8333, 0.625, 0.9167, 0.6458, 0.9167, 0.6458, 0.8333, 0.625, 0.9167, 0.625, 1.0, 0.6458, 1.0, 0.6458, 0.9167, 0.6458, 0.5, 0.6458, 0.5833, 0.6667, 0.5833, 0.6667, 0.5, 0.6458, 0.5833, 0.6458, 0.6667, 0.6667, 0.6667, 0.6667, 0.5833, 0.6458, 0.6667, 0.6458, 0.75, 0.6667, 0.75, 0.6667, 0.6667, 0.6458, 0.75, 0.6458, 0.8333, 0.6667, 0.8333, 0.6667, 0.75, 0.6458, 0.8333, 0.6458, 0.9167, 0.6667, 0.9167, 0.6667, 0.8333, 0.6458, 0.9167, 0.6458, 1.0, 0.6667, 1.0, 0.6667, 0.9167, 0.6667, 0.5, 0.6667, 0.5833, 0.6875, 0.5833, 0.6875, 0.5, 0.6667, 0.5833, 0.6667, 0.6667, 0.6875, 0.6667, 0.6875, 0.5833, 0.6667, 0.6667, 0.6667, 0.75, 0.6875, 0.75, 0.6875, 0.6667, 0.6667, 0.75, 0.6667, 0.8333, 0.6875, 0.8333, 0.6875, 0.75, 0.6667, 0.8333, 0.6667, 0.9167, 0.6875, 0.9167, 0.6875, 0.8333, 0.6667, 0.9167, 0.6667, 1.0, 0.6875, 1.0, 0.6875, 0.9167, 0.6875, 0.5, 0.6875, 0.5833, 0.7083, 0.5833, 0.7083, 0.5, 0.6875, 0.5833, 0.6875, 0.6667, 0.7083, 0.6667, 0.7083, 0.5833, 0.6875, 0.6667, 0.6875, 0.75, 0.7083, 0.75, 0.7083, 0.6667, 0.6875, 0.75, 0.6875, 0.8333, 0.7083, 0.8333, 0.7083, 0.75, 0.6875, 0.8333, 0.6875, 0.9167, 0.7083, 0.9167, 0.7083, 0.8333, 0.6875, 0.9167, 0.6875, 1.0, 0.7083, 1.0, 0.7083, 0.9167, 0.7083, 0.5, 0.7083, 0.5833, 0.7292, 0.5833, 0.7292, 0.5, 0.7083, 0.5833, 0.7083, 0.6667, 0.7292, 0.6667, 0.7292, 0.5833, 0.7083, 0.6667, 0.7083, 0.75, 0.7292, 0.75, 0.7292, 0.6667, 0.7083, 0.75, 0.7083, 0.8333, 0.7292, 0.8333, 0.7292, 0.75, 0.7083, 0.8333, 0.7083, 0.9167, 0.7292, 0.9167, 0.7292, 0.8333, 0.7083, 0.9167, 0.7083, 1.0, 0.7292, 1.0, 0.7292, 0.9167, 0.7292, 0.5, 0.7292, 0.5833, 0.75, 0.5833, 0.75, 0.5, 0.7292, 0.5833, 0.7292, 0.6667, 0.75, 0.6667, 0.75, 0.5833, 0.7292, 0.6667, 0.7292, 0.75, 0.75, 0.75, 0.75, 0.6667, 0.7292, 0.75, 0.7292, 0.8333, 0.75, 0.8333, 0.75, 0.75, 0.7292, 0.8333, 0.7292, 0.9167, 0.75, 0.9167, 0.75, 0.8333, 0.7292, 0.9167, 0.7292, 1.0, 0.75, 1.0, 0.75, 0.9167, 0.5417, 0.5, 0.5625, 0.5, 0.5625, 0.5833, 0.5417, 0.5833, 0.5625, 0.5, 0.5833, 0.5, 0.5833, 0.5833, 0.5625, 0.5833, 0.5625, 0.5833, 0.5833, 0.5833, 0.5833, 0.6667, 0.5625, 0.6667, 0.5625, 0.6667, 0.5833, 0.6667, 0.5833, 0.75, 0.5625, 0.75, 0.5625, 0.75, 0.5833, 0.75, 0.5833, 0.8333, 0.5625, 0.8333, 0.5833, 0.5, 0.6042, 0.5, 0.6042, 0.5833, 0.5833, 0.5833, 0.5833, 0.5833, 0.6042, 0.5833, 0.6042, 0.6667, 0.5833, 0.6667, 0.5833, 0.6667, 0.6042, 0.6667, 0.6042, 0.75, 0.5833, 0.75, 0.5833, 0.75, 0.6042, 0.75, 0.6042, 0.8333, 0.5833, 0.8333, 0.5833, 0.8333, 0.6042, 0.8333, 0.6042, 0.9167, 0.5833, 0.9167, 0.6042, 0.5, 0.625, 0.5, 0.625, 0.5833, 0.6042, 0.5833, 0.6042, 0.5833, 0.625, 0.5833, 0.625, 0.6667, 0.6042, 0.6667, 0.6042, 0.6667, 0.625, 0.6667, 0.625, 0.75, 0.6042, 0.75, 0.6042, 0.75, 0.625, 0.75, 0.625, 0.8333, 0.6042, 0.8333, 0.6042, 0.8333, 0.625, 0.8333, 0.625, 0.9167, 0.6042, 0.9167, 0.6042, 0.9167, 0.625, 0.9167, 0.625, 1.0, 0.6042, 1.0, 0.625, 0.5, 0.6458, 0.5, 0.6458, 0.5833, 0.625, 0.5833, 0.625, 0.5833, 0.6458, 0.5833, 0.6458, 0.6667, 0.625, 0.6667, 0.625, 0.6667, 0.6458, 0.6667, 0.6458, 0.75, 0.625, 0.75, 0.625, 0.75, 0.6458, 0.75, 0.6458, 0.8333, 0.625, 0.8333, 0.625, 0.8333, 0.6458, 0.8333, 0.6458, 0.9167, 0.625, 0.9167, 0.625, 0.9167, 0.6458, 0.9167, 0.6458, 1.0, 0.625, 1.0, 0.6458, 0.5, 0.6667, 0.5, 0.6667, 0.5833, 0.6458, 0.5833, 0.6458, 0.5833, 0.6667, 0.5833, 0.6667, 0.6667, 0.6458, 0.6667, 0.6458, 0.6667, 0.6667, 0.6667, 0.6667, 0.75, 0.6458, 0.75, 0.6458, 0.75, 0.6667, 0.75, 0.6667, 0.8333, 0.6458, 0.8333, 0.6458, 0.8333, 0.6667, 0.8333, 0.6667, 0.9167, 0.6458, 0.9167, 0.6667, 0.5, 0.6875, 0.5, 0.6875, 0.5833, 0.6667, 0.5833, 0.6667, 0.5833, 0.6875, 0.5833, 0.6875, 0.6667, 0.6667, 0.6667, 0.6667, 0.6667, 0.6875, 0.6667, 0.6875, 0.75, 0.6667, 0.75, 0.6667, 0.75, 0.6875, 0.75, 0.6875, 0.8333, 0.6667, 0.8333, 0.6875, 0.5, 0.7083, 0.5, 0.7083, 0.5833, 0.6875, 0.5833, 0.5, 0.5, 0.5, 0.5833, 0.5208, 0.5833, 0.5208, 0.5, 0.5, 0.5833, 0.5, 0.6667, 0.5208, 0.6667, 0.5208, 0.5833, 0.5, 0.6667, 0.5, 0.75, 0.5208, 0.75, 0.5208, 0.6667, 0.5, 0.75, 0.5, 0.8333, 0.5208, 0.8333, 0.5208, 0.75, 0.5, 0.8333, 0.5, 0.9167, 0.5208, 0.9167, 0.5208, 0.8333, 0.5, 0.9167, 0.5, 1.0, 0.5208, 1.0, 0.5208, 0.9167, 0.5208, 0.5, 0.5208, 0.5833, 0.5417, 0.5833, 0.5417, 0.5, 0.5208, 0.5833, 0.5208, 0.6667, 0.5417, 0.6667, 0.5417, 0.5833, 0.5208, 0.6667, 0.5208, 0.75, 0.5417, 0.75, 0.5417, 0.6667, 0.5208, 0.75, 0.5208, 0.8333, 0.5417, 0.8333, 0.5417, 0.75, 0.5208, 0.8333, 0.5208, 0.9167, 0.5417, 0.9167, 0.5417, 0.8333, 0.5208, 0.9167, 0.5208, 1.0, 0.5417, 1.0, 0.5417, 0.9167, 0.5417, 0.5, 0.5417, 0.5833, 0.5625, 0.5833, 0.5625, 0.5, 0.5417, 0.5833, 0.5417, 0.6667, 0.5625, 0.6667, 0.5625, 0.5833, 0.5417, 0.6667, 0.5417, 0.75, 0.5625, 0.75, 0.5625, 0.6667, 0.5417, 0.75, 0.5417, 0.8333, 0.5625, 0.8333, 0.5625, 0.75, 0.5417, 0.8333, 0.5417, 0.9167, 0.5625, 0.9167, 0.5625, 0.8333, 0.5417, 0.9167, 0.5417, 1.0, 0.5625, 1.0, 0.5625, 0.9167, 0.5625, 0.5, 0.5625, 0.5833, 0.5833, 0.5833, 0.5833, 0.5, 0.5625, 0.5833, 0.5625, 0.6667, 0.5833, 0.6667, 0.5833, 0.5833, 0.5625, 0.6667, 0.5625, 0.75, 0.5833, 0.75, 0.5833, 0.6667, 0.5625, 0.75, 0.5625, 0.8333, 0.5833, 0.8333, 0.5833, 0.75, 0.5625, 0.8333, 0.5625, 0.9167, 0.5833, 0.9167, 0.5833, 0.8333, 0.5625, 0.9167, 0.5625, 1.0, 0.5833, 1.0, 0.5833, 0.9167, 0.5833, 0.5, 0.5833, 0.5833, 0.6042, 0.5833, 0.6042, 0.5, 0.5833, 0.5833, 0.5833, 0.6667, 0.6042, 0.6667, 0.6042, 0.5833, 0.5833, 0.6667, 0.5833, 0.75, 0.6042, 0.75, 0.6042, 0.6667, 0.5833, 0.75, 0.5833, 0.8333, 0.6042, 0.8333, 0.6042, 0.75, 0.5833, 0.8333, 0.5833, 0.9167, 0.6042, 0.9167, 0.6042, 0.8333, 0.5833, 0.9167, 0.5833, 1.0, 0.6042, 1.0, 0.6042, 0.9167, 0.6042, 0.5, 0.6042, 0.5833, 0.625, 0.5833, 0.625, 0.5, 0.6042, 0.5833, 0.6042, 0.6667, 0.625, 0.6667, 0.625, 0.5833, 0.6042, 0.6667, 0.6042, 0.75, 0.625, 0.75, 0.625, 0.6667, 0.6042, 0.75, 0.6042, 0.8333, 0.625, 0.8333, 0.625, 0.75, 0.6042, 0.8333, 0.6042, 0.9167, 0.625, 0.9167, 0.625, 0.8333, 0.6042, 0.9167, 0.6042, 1.0, 0.625, 1.0, 0.625, 0.9167, 0.625, 0.5, 0.625, 0.5833, 0.6458, 0.5833, 0.6458, 0.5, 0.625, 0.5833, 0.625, 0.6667, 0.6458, 0.6667, 0.6458, 0.5833, 0.625, 0.6667, 0.625, 0.75, 0.6458, 0.75, 0.6458, 0.6667, 0.625, 0.75, 0.625, 0.8333, 0.6458, 0.8333, 0.6458, 0.75, 0.625, 0.8333, 0.625, 0.9167, 0.6458, 0.9167, 0.6458, 0.8333, 0.625, 0.9167, 0.625, 1.0, 0.6458, 1.0, 0.6458, 0.9167, 0.6458, 0.5, 0.6458, 0.5833, 0.6667, 0.5833, 0.6667, 0.5, 0.6458, 0.5833, 0.6458, 0.6667, 0.6667, 0.6667, 0.6667, 0.5833, 0.6458, 0.6667, 0.6458, 0.75, 0.6667, 0.75, 0.6667, 0.6667, 0.6458, 0.75, 0.6458, 0.8333, 0.6667, 0.8333, 0.6667, 0.75, 0.6458, 0.8333, 0.6458, 0.9167, 0.6667, 0.9167, 0.6667, 0.8333, 0.6458, 0.9167, 0.6458, 1.0, 0.6667, 1.0, 0.6667, 0.9167, 0.6667, 0.5, 0.6667, 0.5833, 0.6875, 0.5833, 0.6875, 0.5, 0.6667, 0.5833, 0.6667, 0.6667, 0.6875, 0.6667, 0.6875, 0.5833, 0.6667, 0.6667, 0.6667, 0.75, 0.6875, 0.75, 0.6875, 0.6667, 0.6667, 0.75, 0.6667, 0.8333, 0.6875, 0.8333, 0.6875, 0.75, 0.6667, 0.8333, 0.6667, 0.9167, 0.6875, 0.9167, 0.6875, 0.8333, 0.6667, 0.9167, 0.6667, 1.0, 0.6875, 1.0, 0.6875, 0.9167, 0.6875, 0.5, 0.6875, 0.5833, 0.7083, 0.5833, 0.7083, 0.5, 0.6875, 0.5833, 0.6875, 0.6667, 0.7083, 0.6667, 0.7083, 0.5833, 0.6875, 0.6667, 0.6875, 0.75, 0.7083, 0.75, 0.7083, 0.6667, 0.6875, 0.75, 0.6875, 0.8333, 0.7083, 0.8333, 0.7083, 0.75, 0.6875, 0.8333, 0.6875, 0.9167, 0.7083, 0.9167, 0.7083, 0.8333, 0.6875, 0.9167, 0.6875, 1.0, 0.7083, 1.0, 0.7083, 0.9167, 0.7083, 0.5, 0.7083, 0.5833, 0.7292, 0.5833, 0.7292, 0.5, 0.7083, 0.5833, 0.7083, 0.6667, 0.7292, 0.6667, 0.7292, 0.5833, 0.7083, 0.6667, 0.7083, 0.75, 0.7292, 0.75, 0.7292, 0.6667, 0.7083, 0.75, 0.7083, 0.8333, 0.7292, 0.8333, 0.7292, 0.75, 0.7083, 0.8333, 0.7083, 0.9167, 0.7292, 0.9167, 0.7292, 0.8333, 0.7083, 0.9167, 0.7083, 1.0, 0.7292, 1.0, 0.7292, 0.9167, 0.7292, 0.5, 0.7292, 0.5833, 0.75, 0.5833, 0.75, 0.5, 0.7292, 0.5833, 0.7292, 0.6667, 0.75, 0.6667, 0.75, 0.5833, 0.7292, 0.6667, 0.7292, 0.75, 0.75, 0.75, 0.75, 0.6667, 0.7292, 0.75, 0.7292, 0.8333, 0.75, 0.8333, 0.75, 0.75, 0.7292, 0.8333, 0.7292, 0.9167, 0.75, 0.9167, 0.75, 0.8333, 0.7292, 0.9167, 0.7292, 1.0, 0.75, 1.0, 0.75, 0.9167, 0.5, 0.5, 0.5208, 0.5, 0.5208, 0.5833, 0.5, 0.5833, 0.5, 0.5833, 0.5208, 0.5833, 0.5208, 0.6667, 0.5, 0.6667, 0.5, 0.6667, 0.5208, 0.6667, 0.5208, 0.75, 0.5, 0.75, 0.5, 0.75, 0.5208, 0.75, 0.5208, 0.8333, 0.5, 0.8333, 0.5, 0.8333, 0.5208, 0.8333, 0.5208, 0.9167, 0.5, 0.9167, 0.5, 0.9167, 0.5208, 0.9167, 0.5208, 1.0, 0.5, 1.0, 0.5208, 0.5, 0.5417, 0.5, 0.5417, 0.5833, 0.5208, 0.5833, 0.5208, 0.5833, 0.5417, 0.5833, 0.5417, 0.6667, 0.5208, 0.6667, 0.5208, 0.6667, 0.5417, 0.6667, 0.5417, 0.75, 0.5208, 0.75, 0.5208, 0.75, 0.5417, 0.75, 0.5417, 0.8333, 0.5208, 0.8333, 0.5208, 0.8333, 0.5417, 0.8333, 0.5417, 0.9167, 0.5208, 0.9167, 0.5208, 0.9167, 0.5417, 0.9167, 0.5417, 1.0, 0.5208, 1.0, 0.5417, 0.5, 0.5625, 0.5, 0.5625, 0.5833, 0.5417, 0.5833, 0.5417, 0.5833, 0.5625, 0.5833, 0.5625, 0.6667, 0.5417, 0.6667, 0.5417, 0.6667, 0.5625, 0.6667, 0.5625, 0.75, 0.5417, 0.75, 0.5417, 0.75, 0.5625, 0.75, 0.5625, 0.8333, 0.5417, 0.8333, 0.5417, 0.8333, 0.5625, 0.8333, 0.5625, 0.9167, 0.5417, 0.9167, 0.5417, 0.9167, 0.5625, 0.9167, 0.5625, 1.0, 0.5417, 1.0, 0.5625, 0.5, 0.5833, 0.5, 0.5833, 0.5833, 0.5625, 0.5833, 0.5625, 0.5833, 0.5833, 0.5833, 0.5833, 0.6667, 0.5625, 0.6667, 0.5625, 0.6667, 0.5833, 0.6667, 0.5833, 0.75, 0.5625, 0.75, 0.5625, 0.75, 0.5833, 0.75, 0.5833, 0.8333, 0.5625, 0.8333, 0.5625, 0.8333, 0.5833, 0.8333, 0.5833, 0.9167, 0.5625, 0.9167, 0.5625, 0.9167, 0.5833, 0.9167, 0.5833, 1.0, 0.5625, 1.0, 0.5833, 0.5, 0.6042, 0.5, 0.6042, 0.5833, 0.5833, 0.5833, 0.5833, 0.5833, 0.6042, 0.5833, 0.6042, 0.6667, 0.5833, 0.6667, 0.5833, 0.6667, 0.6042, 0.6667, 0.6042, 0.75, 0.5833, 0.75, 0.5833, 0.75, 0.6042, 0.75, 0.6042, 0.8333, 0.5833, 0.8333, 0.5833, 0.8333, 0.6042, 0.8333, 0.6042, 0.9167, 0.5833, 0.9167, 0.5833, 0.9167, 0.6042, 0.9167, 0.6042, 1.0, 0.5833, 1.0, 0.6042, 0.5, 0.625, 0.5, 0.625, 0.5833, 0.6042, 0.5833, 0.6042, 0.5833, 0.625, 0.5833, 0.625, 0.6667, 0.6042, 0.6667, 0.6042, 0.6667, 0.625, 0.6667, 0.625, 0.75, 0.6042, 0.75, 0.6042, 0.75, 0.625, 0.75, 0.625, 0.8333, 0.6042, 0.8333, 0.6042, 0.8333, 0.625, 0.8333, 0.625, 0.9167, 0.6042, 0.9167, 0.6042, 0.9167, 0.625, 0.9167, 0.625, 1.0, 0.6042, 1.0, 0.625, 0.5, 0.6458, 0.5, 0.6458, 0.5833, 0.625, 0.5833, 0.625, 0.5833, 0.6458, 0.5833, 0.6458, 0.6667, 0.625, 0.6667, 0.625, 0.6667, 0.6458, 0.6667, 0.6458, 0.75, 0.625, 0.75, 0.625, 0.75, 0.6458, 0.75, 0.6458, 0.8333, 0.625, 0.8333, 0.625, 0.8333, 0.6458, 0.8333, 0.6458, 0.9167, 0.625, 0.9167, 0.625, 0.9167, 0.6458, 0.9167, 0.6458, 1.0, 0.625, 1.0, 0.6458, 0.5, 0.6667, 0.5, 0.6667, 0.5833, 0.6458, 0.5833, 0.6458, 0.5833, 0.6667, 0.5833, 0.6667, 0.6667, 0.6458, 0.6667, 0.6458, 0.6667, 0.6667, 0.6667, 0.6667, 0.75, 0.6458, 0.75, 0.6458, 0.75, 0.6667, 0.75, 0.6667, 0.8333, 0.6458, 0.8333, 0.6458, 0.8333, 0.6667, 0.8333, 0.6667, 0.9167, 0.6458, 0.9167, 0.6667, 0.5, 0.6875, 0.5, 0.6875, 0.5833, 0.6667, 0.5833, 0.6667, 0.5833, 0.6875, 0.5833, 0.6875, 0.6667, 0.6667, 0.6667, 0.6667, 0.6667, 0.6875, 0.6667, 0.6875, 0.75, 0.6667, 0.75, 0.6667, 0.75, 0.6875, 0.75, 0.6875, 0.8333, 0.6667, 0.8333, 0.6875, 0.5, 0.7083, 0.5, 0.7083, 0.5833, 0.6875, 0.5833, 0.5417, 0.5, 0.5625, 0.5, 0.5625, 0.5833, 0.5417, 0.5833, 0.5625, 0.5, 0.5833, 0.5, 0.5833, 0.5833, 0.5625, 0.5833, 0.5625, 0.5833, 0.5833, 0.5833, 0.5833, 0.6667, 0.5625, 0.6667, 0.5625, 0.6667, 0.5833, 0.6667, 0.5833, 0.75, 0.5625, 0.75, 0.5625, 0.75, 0.5833, 0.75, 0.5833, 0.8333, 0.5625, 0.8333, 0.5833, 0.5, 0.6042, 0.5, 0.6042, 0.5833, 0.5833, 0.5833, 0.5833, 0.5833, 0.6042, 0.5833, 0.6042, 0.6667, 0.5833, 0.6667, 0.5833, 0.6667, 0.6042, 0.6667, 0.6042, 0.75, 0.5833, 0.75, 0.5833, 0.75, 0.6042, 0.75, 0.6042, 0.8333, 0.5833, 0.8333, 0.5833, 0.8333, 0.6042, 0.8333, 0.6042, 0.9167, 0.5833, 0.9167, 0.6042, 0.5, 0.625, 0.5, 0.625, 0.5833, 0.6042, 0.5833, 0.6042, 0.5833, 0.625, 0.5833, 0.625, 0.6667, 0.6042, 0.6667, 0.6042, 0.6667, 0.625, 0.6667, 0.625, 0.75, 0.6042, 0.75, 0.6042, 0.75, 0.625, 0.75, 0.625, 0.8333, 0.6042, 0.8333, 0.6042, 0.8333, 0.625, 0.8333, 0.625, 0.9167, 0.6042, 0.9167, 0.6042, 0.9167, 0.625, 0.9167, 0.625, 1.0, 0.6042, 1.0, 0.625, 0.5, 0.6458, 0.5, 0.6458, 0.5833, 0.625, 0.5833, 0.625, 0.5833, 0.6458, 0.5833, 0.6458, 0.6667, 0.625, 0.6667, 0.625, 0.6667, 0.6458, 0.6667, 0.6458, 0.75, 0.625, 0.75, 0.625, 0.75, 0.6458, 0.75, 0.6458, 0.8333, 0.625, 0.8333, 0.625, 0.8333, 0.6458, 0.8333, 0.6458, 0.9167, 0.625, 0.9167, 0.625, 0.9167, 0.6458, 0.9167, 0.6458, 1.0, 0.625, 1.0, 0.6458, 0.5, 0.6667, 0.5, 0.6667, 0.5833, 0.6458, 0.5833, 0.6458, 0.5833, 0.6667, 0.5833, 0.6667, 0.6667, 0.6458, 0.6667, 0.6458, 0.6667, 0.6667, 0.6667, 0.6667, 0.75, 0.6458, 0.75, 0.6458, 0.75, 0.6667, 0.75, 0.6667, 0.8333, 0.6458, 0.8333, 0.6458, 0.8333, 0.6667, 0.8333, 0.6667, 0.9167, 0.6458, 0.9167, 0.6458, 0.9167, 0.6667, 0.9167, 0.6667, 1.0, 0.6458, 1.0, 0.6667, 0.5, 0.6875, 0.5, 0.6875, 0.5833, 0.6667, 0.5833, 0.6667, 0.5833, 0.6875, 0.5833, 0.6875, 0.6667, 0.6667, 0.6667, 0.6667, 0.6667, 0.6875, 0.6667, 0.6875, 0.75, 0.6667, 0.75, 0.6667, 0.75, 0.6875, 0.75, 0.6875, 0.8333, 0.6667, 0.8333, 0.6667, 0.8333, 0.6875, 0.8333, 0.6875, 0.9167, 0.6667, 0.9167, 0.6667, 0.9167, 0.6875, 0.9167, 0.6875, 1.0, 0.6667, 1.0, 0.6875, 0.5, 0.7083, 0.5, 0.7083, 0.5833, 0.6875, 0.5833, 0.6875, 0.5833, 0.7083, 0.5833, 0.7083, 0.6667, 0.6875, 0.6667, 0.6875, 0.6667, 0.7083, 0.6667, 0.7083, 0.75, 0.6875, 0.75, 0.6875, 0.75, 0.7083, 0.75, 0.7083, 0.8333, 0.6875, 0.8333, 0.6875, 0.8333, 0.7083, 0.8333, 0.7083, 0.9167, 0.6875, 0.9167, 0.6875, 0.9167, 0.7083, 0.9167, 0.7083, 1.0, 0.6875, 1.0, 0.7083, 0.5, 0.7292, 0.5, 0.7292, 0.5833, 0.7083, 0.5833, 0.7083, 0.5833, 0.7292, 0.5833, 0.7292, 0.6667, 0.7083, 0.6667, 0.7083, 0.6667, 0.7292, 0.6667, 0.7292, 0.75, 0.7083, 0.75, 0.7083, 0.75, 0.7292, 0.75, 0.7292, 0.8333, 0.7083, 0.8333, 0.7083, 0.8333, 0.7292, 0.8333, 0.7292, 0.9167, 0.7083, 0.9167, 0.7083, 0.9167, 0.7292, 0.9167, 0.7292, 1.0, 0.7083, 1.0, 0.7292, 0.5, 0.75, 0.5, 0.75, 0.5833, 0.7292, 0.5833, 0.7292, 0.5833, 0.75, 0.5833, 0.75, 0.6667, 0.7292, 0.6667, 0.7292, 0.6667, 0.75, 0.6667, 0.75, 0.75, 0.7292, 0.75, 0.7292, 0.75, 0.75, 0.75, 0.75, 0.8333, 0.7292, 0.8333, 0.7292, 0.8333, 0.75, 0.8333, 0.75, 0.9167, 0.7292, 0.9167, 0.7292, 0.9167, 0.75, 0.9167, 0.75, 1.0, 0.7292, 1.0, 0.5417, 0.5, 0.5417, 0.5833, 0.5625, 0.5833, 0.5625, 0.5, 0.5625, 0.5, 0.5625, 0.5833, 0.5833, 0.5833, 0.5833, 0.5, 0.5625, 0.5833, 0.5625, 0.6667, 0.5833, 0.6667, 0.5833, 0.5833, 0.5625, 0.6667, 0.5625, 0.75, 0.5833, 0.75, 0.5833, 0.6667, 0.5625, 0.75, 0.5625, 0.8333, 0.5833, 0.8333, 0.5833, 0.75, 0.5833, 0.5, 0.5833, 0.5833, 0.6042, 0.5833, 0.6042, 0.5, 0.5833, 0.5833, 0.5833, 0.6667, 0.6042, 0.6667, 0.6042, 0.5833, 0.5833, 0.6667, 0.5833, 0.75, 0.6042, 0.75, 0.6042, 0.6667, 0.5833, 0.75, 0.5833, 0.8333, 0.6042, 0.8333, 0.6042, 0.75, 0.5833, 0.8333, 0.5833, 0.9167, 0.6042, 0.9167, 0.6042, 0.8333, 0.6042, 0.5, 0.6042, 0.5833, 0.625, 0.5833, 0.625, 0.5, 0.6042, 0.5833, 0.6042, 0.6667, 0.625, 0.6667, 0.625, 0.5833, 0.6042, 0.6667, 0.6042, 0.75, 0.625, 0.75, 0.625, 0.6667, 0.6042, 0.75, 0.6042, 0.8333, 0.625, 0.8333, 0.625, 0.75, 0.6042, 0.8333, 0.6042, 0.9167, 0.625, 0.9167, 0.625, 0.8333, 0.6042, 0.9167, 0.6042, 1.0, 0.625, 1.0, 0.625, 0.9167, 0.625, 0.5, 0.625, 0.5833, 0.6458, 0.5833, 0.6458, 0.5, 0.625, 0.5833, 0.625, 0.6667, 0.6458, 0.6667, 0.6458, 0.5833, 0.625, 0.6667, 0.625, 0.75, 0.6458, 0.75, 0.6458, 0.6667, 0.625, 0.75, 0.625, 0.8333, 0.6458, 0.8333, 0.6458, 0.75, 0.625, 0.8333, 0.625, 0.9167, 0.6458, 0.9167, 0.6458, 0.8333, 0.625, 0.9167, 0.625, 1.0, 0.6458, 1.0, 0.6458, 0.9167, 0.6458, 0.5, 0.6458, 0.5833, 0.6667, 0.5833, 0.6667, 0.5, 0.6458, 0.5833, 0.6458, 0.6667, 0.6667, 0.6667, 0.6667, 0.5833, 0.6458, 0.6667, 0.6458, 0.75, 0.6667, 0.75, 0.6667, 0.6667, 0.6458, 0.75, 0.6458, 0.8333, 0.6667, 0.8333, 0.6667, 0.75, 0.6458, 0.8333, 0.6458, 0.9167, 0.6667, 0.9167, 0.6667, 0.8333, 0.6667, 0.5, 0.6667, 0.5833, 0.6875, 0.5833, 0.6875, 0.5, 0.6667, 0.5833, 0.6667, 0.6667, 0.6875, 0.6667, 0.6875, 0.5833, 0.6667, 0.6667, 0.6667, 0.75, 0.6875, 0.75, 0.6875, 0.6667, 0.6667, 0.75, 0.6667, 0.8333, 0.6875, 0.8333, 0.6875, 0.75, 0.6875, 0.5, 0.6875, 0.5833, 0.7083, 0.5833, 0.7083, 0.5])
me_torus.materials.append(mat_material)
me_torus.update()

# ---- objects
ob_particlev3 = bpy.data.objects.new('particleV3', me_torus)

# ---- transforms, parenting, visibility, modifiers, constraints
ob_particlev3.location = (0.0, 0.0, 0.0)
ob_particlev3.rotation_euler = (-0.0, 1.571, 0.0)
ob_particlev3.scale = (0.01975, 0.01975, 0.01975)

# ---- collection membership
col_collection.objects.link(ob_particlev3)

# ---- scene / render settings (as saved in the file)
scene.frame_start = 1; scene.frame_end = 250; scene.frame_set(32)
scene.render.engine = 'BLENDER_EEVEE_NEXT'
scene.cycles.sampling_pattern = 'TABULATED_SOBOL'
scene.cycles.use_light_tree = False
scene.view_settings.view_transform = 'Filmic'
bpy.context.view_layer.update()

# ---- added for rendering (the .blend has no active camera and no usable light): camera, sun
cam_auto = bpy.data.cameras.new('AutoCamera')
cam_auto.lens = 50.0
cam_auto.sensor_width = 36.0
cam_auto.clip_end = 1000.0
ob_auto_camera = bpy.data.objects.new('AutoCamera', cam_auto)
scene.collection.objects.link(ob_auto_camera)
ob_auto_camera.location = (0.185045, -0.222054, 0.148036)
ob_auto_camera.rotation_euler = (1.09748, -7.21219e-08, 0.694738)
scene.camera = ob_auto_camera
light_auto_sun = bpy.data.lights.new('AutoSun', 'SUN')
light_auto_sun.energy = 3.0
light_auto_sun.angle = 0.0523599
ob_auto_sun = bpy.data.objects.new('AutoSun', light_auto_sun)
scene.collection.objects.link(ob_auto_sun)
ob_auto_sun.rotation_euler = (0.872665, 0.174533, 0.523599)
bpy.context.view_layer.update()
